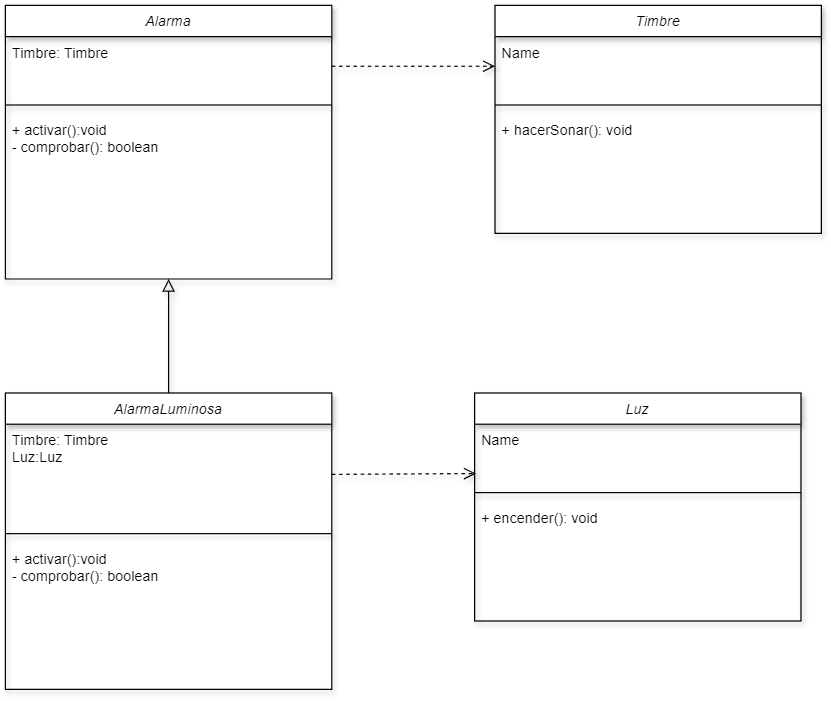

The diagram above was exported from draw.io. Its source (the exported page's mxGraphModel, read from the mxfile embedded in the PNG):
<mxGraphModel dx="774" dy="663" grid="1" gridSize="10" guides="1" tooltips="1" connect="1" arrows="1" fold="1" page="1" pageScale="1" pageWidth="827" pageHeight="1169" background="#FFFFFF" math="0" shadow="0">
  <root>
    <mxCell id="WIyWlLk6GJQsqaUBKTNV-0" />
    <mxCell id="WIyWlLk6GJQsqaUBKTNV-1" parent="WIyWlLk6GJQsqaUBKTNV-0" />
    <mxCell id="5" value="" style="group" vertex="1" connectable="0" parent="WIyWlLk6GJQsqaUBKTNV-1">
      <mxGeometry x="80" y="90" width="680" height="570" as="geometry" />
    </mxCell>
    <mxCell id="zkfFHV4jXpPFQw0GAbJ--0" value="Timbre" style="swimlane;fontStyle=2;align=center;verticalAlign=top;childLayout=stackLayout;horizontal=1;startSize=26;horizontalStack=0;resizeParent=1;resizeLast=0;collapsible=1;marginBottom=0;rounded=0;shadow=1;strokeWidth=1;" parent="5" vertex="1">
      <mxGeometry x="408" width="272" height="190" as="geometry">
        <mxRectangle x="220" y="120" width="160" height="26" as="alternateBounds" />
      </mxGeometry>
    </mxCell>
    <mxCell id="zkfFHV4jXpPFQw0GAbJ--1" value="Name" style="text;align=left;verticalAlign=top;spacingLeft=4;spacingRight=4;overflow=hidden;rotatable=0;points=[[0,0.5],[1,0.5]];portConstraint=eastwest;shadow=1;" parent="zkfFHV4jXpPFQw0GAbJ--0" vertex="1">
      <mxGeometry y="26" width="272" height="49.400000000000006" as="geometry" />
    </mxCell>
    <mxCell id="zkfFHV4jXpPFQw0GAbJ--4" value="" style="line;html=1;strokeWidth=1;align=left;verticalAlign=middle;spacingTop=-1;spacingLeft=3;spacingRight=3;rotatable=0;labelPosition=right;points=[];portConstraint=eastwest;shadow=1;" parent="zkfFHV4jXpPFQw0GAbJ--0" vertex="1">
      <mxGeometry y="75.4" width="272" height="15.2" as="geometry" />
    </mxCell>
    <mxCell id="zkfFHV4jXpPFQw0GAbJ--5" value="+ hacerSonar(): void" style="text;align=left;verticalAlign=top;spacingLeft=4;spacingRight=4;overflow=hidden;rotatable=0;points=[[0,0.5],[1,0.5]];portConstraint=eastwest;shadow=1;" parent="zkfFHV4jXpPFQw0GAbJ--0" vertex="1">
      <mxGeometry y="90.60000000000001" width="272" height="49.400000000000006" as="geometry" />
    </mxCell>
    <mxCell id="wlRE3l8ejpTl1nMj_cup-0" value="Luz" style="swimlane;fontStyle=2;align=center;verticalAlign=top;childLayout=stackLayout;horizontal=1;startSize=26;horizontalStack=0;resizeParent=1;resizeLast=0;collapsible=1;marginBottom=0;rounded=0;shadow=1;strokeWidth=1;" parent="5" vertex="1">
      <mxGeometry x="391" y="323" width="272" height="190" as="geometry">
        <mxRectangle x="220" y="120" width="160" height="26" as="alternateBounds" />
      </mxGeometry>
    </mxCell>
    <mxCell id="wlRE3l8ejpTl1nMj_cup-1" value="Name" style="text;align=left;verticalAlign=top;spacingLeft=4;spacingRight=4;overflow=hidden;rotatable=0;points=[[0,0.5],[1,0.5]];portConstraint=eastwest;shadow=1;" parent="wlRE3l8ejpTl1nMj_cup-0" vertex="1">
      <mxGeometry y="26" width="272" height="49.400000000000006" as="geometry" />
    </mxCell>
    <mxCell id="wlRE3l8ejpTl1nMj_cup-2" value="" style="line;html=1;strokeWidth=1;align=left;verticalAlign=middle;spacingTop=-1;spacingLeft=3;spacingRight=3;rotatable=0;labelPosition=right;points=[];portConstraint=eastwest;shadow=1;" parent="wlRE3l8ejpTl1nMj_cup-0" vertex="1">
      <mxGeometry y="75.4" width="272" height="15.2" as="geometry" />
    </mxCell>
    <mxCell id="wlRE3l8ejpTl1nMj_cup-3" value="+ encender(): void" style="text;align=left;verticalAlign=top;spacingLeft=4;spacingRight=4;overflow=hidden;rotatable=0;points=[[0,0.5],[1,0.5]];portConstraint=eastwest;shadow=1;" parent="wlRE3l8ejpTl1nMj_cup-0" vertex="1">
      <mxGeometry y="90.60000000000001" width="272" height="49.400000000000006" as="geometry" />
    </mxCell>
    <mxCell id="wlRE3l8ejpTl1nMj_cup-9" value="Alarma" style="swimlane;fontStyle=2;align=center;verticalAlign=top;childLayout=stackLayout;horizontal=1;startSize=26;horizontalStack=0;resizeParent=1;resizeLast=0;collapsible=1;marginBottom=0;rounded=0;shadow=1;strokeWidth=1;" parent="5" vertex="1">
      <mxGeometry width="272" height="228" as="geometry">
        <mxRectangle x="220" y="120" width="160" height="26" as="alternateBounds" />
      </mxGeometry>
    </mxCell>
    <mxCell id="wlRE3l8ejpTl1nMj_cup-10" value="Timbre: Timbre" style="text;align=left;verticalAlign=top;spacingLeft=4;spacingRight=4;overflow=hidden;rotatable=0;points=[[0,0.5],[1,0.5]];portConstraint=eastwest;shadow=1;" parent="wlRE3l8ejpTl1nMj_cup-9" vertex="1">
      <mxGeometry y="26" width="272" height="49.400000000000006" as="geometry" />
    </mxCell>
    <mxCell id="wlRE3l8ejpTl1nMj_cup-11" value="" style="line;html=1;strokeWidth=1;align=left;verticalAlign=middle;spacingTop=-1;spacingLeft=3;spacingRight=3;rotatable=0;labelPosition=right;points=[];portConstraint=eastwest;shadow=1;" parent="wlRE3l8ejpTl1nMj_cup-9" vertex="1">
      <mxGeometry y="75.4" width="272" height="15.2" as="geometry" />
    </mxCell>
    <mxCell id="wlRE3l8ejpTl1nMj_cup-12" value="+ activar():void&#10;- comprobar(): boolean&#10;" style="text;align=left;verticalAlign=top;spacingLeft=4;spacingRight=4;overflow=hidden;rotatable=0;points=[[0,0.5],[1,0.5]];portConstraint=eastwest;shadow=1;" parent="wlRE3l8ejpTl1nMj_cup-9" vertex="1">
      <mxGeometry y="90.60000000000001" width="272" height="114" as="geometry" />
    </mxCell>
    <mxCell id="4" style="edgeStyle=none;html=1;endSize=8;endArrow=block;endFill=0;shadow=1;" edge="1" parent="5" source="wlRE3l8ejpTl1nMj_cup-13" target="wlRE3l8ejpTl1nMj_cup-9">
      <mxGeometry relative="1" as="geometry" />
    </mxCell>
    <mxCell id="wlRE3l8ejpTl1nMj_cup-13" value="AlarmaLuminosa" style="swimlane;fontStyle=2;align=center;verticalAlign=top;childLayout=stackLayout;horizontal=1;startSize=26;horizontalStack=0;resizeParent=1;resizeLast=0;collapsible=1;marginBottom=0;rounded=0;shadow=1;strokeWidth=1;" parent="5" vertex="1">
      <mxGeometry y="323" width="272" height="247" as="geometry">
        <mxRectangle x="220" y="120" width="160" height="26" as="alternateBounds" />
      </mxGeometry>
    </mxCell>
    <mxCell id="wlRE3l8ejpTl1nMj_cup-14" value="Timbre: Timbre&#10;Luz:Luz&#10;" style="text;align=left;verticalAlign=top;spacingLeft=4;spacingRight=4;overflow=hidden;rotatable=0;points=[[0,0.5],[1,0.5]];portConstraint=eastwest;shadow=1;" parent="wlRE3l8ejpTl1nMj_cup-13" vertex="1">
      <mxGeometry y="26" width="272" height="83.60000000000001" as="geometry" />
    </mxCell>
    <mxCell id="wlRE3l8ejpTl1nMj_cup-15" value="" style="line;html=1;strokeWidth=1;align=left;verticalAlign=middle;spacingTop=-1;spacingLeft=3;spacingRight=3;rotatable=0;labelPosition=right;points=[];portConstraint=eastwest;shadow=1;" parent="wlRE3l8ejpTl1nMj_cup-13" vertex="1">
      <mxGeometry y="109.60000000000001" width="272" height="15.2" as="geometry" />
    </mxCell>
    <mxCell id="wlRE3l8ejpTl1nMj_cup-16" value="+ activar():void&#10;- comprobar(): boolean" style="text;align=left;verticalAlign=top;spacingLeft=4;spacingRight=4;overflow=hidden;rotatable=0;points=[[0,0.5],[1,0.5]];portConstraint=eastwest;shadow=1;" parent="wlRE3l8ejpTl1nMj_cup-13" vertex="1">
      <mxGeometry y="124.80000000000001" width="272" height="98.80000000000001" as="geometry" />
    </mxCell>
    <mxCell id="1" style="edgeStyle=none;html=1;exitX=1;exitY=0.5;exitDx=0;exitDy=0;entryX=0.004;entryY=0.833;entryDx=0;entryDy=0;entryPerimeter=0;endSize=8;endArrow=open;endFill=0;dashed=1;shadow=1;" edge="1" parent="5" source="wlRE3l8ejpTl1nMj_cup-14" target="wlRE3l8ejpTl1nMj_cup-1">
      <mxGeometry relative="1" as="geometry" />
    </mxCell>
    <mxCell id="2" style="edgeStyle=none;html=1;entryX=0;entryY=0.5;entryDx=0;entryDy=0;endSize=8;endArrow=open;endFill=0;dashed=1;shadow=1;" edge="1" parent="5" source="wlRE3l8ejpTl1nMj_cup-10" target="zkfFHV4jXpPFQw0GAbJ--1">
      <mxGeometry relative="1" as="geometry" />
    </mxCell>
  </root>
</mxGraphModel>